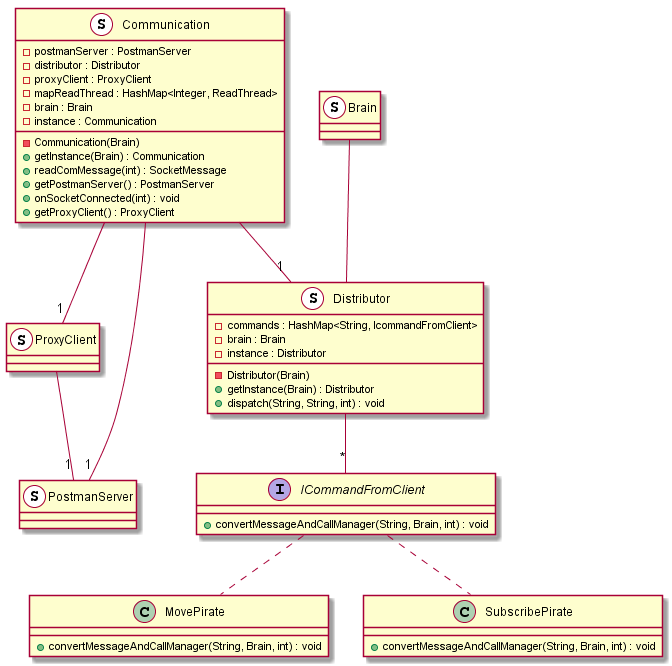

The diagram above was rendered by PlantUML. Its source (embedded in the PNG):
@startuml

class ProxyClient <<S, Singleton>> {
}

class Distributor <<S, Singleton>> {
	- Distributor(Brain)
	+ getInstance(Brain) : Distributor
	+ dispatch(String, String, int) : void
	- commands : HashMap<String, IcommandFromClient>
	- brain : Brain
	- instance : Distributor
}

interface ICommandFromClient {
	+ convertMessageAndCallManager(String, Brain, int) : void
}

class MovePirate {
	+ convertMessageAndCallManager(String, Brain, int) : void
}

class SubscribePirate {
	+ convertMessageAndCallManager(String, Brain, int) : void
}

class Communication <<S, Singleton>> {
	- postmanServer : PostmanServer
	- distributor : Distributor
	- proxyClient : ProxyClient
	- mapReadThread : HashMap<Integer, ReadThread>
	- brain : Brain
	- instance : Communication
	- Communication(Brain)
	+ getInstance(Brain) : Communication
	+ readComMessage(int) : SocketMessage
	+ getPostmanServer() : PostmanServer
	+ onSocketConnected(int) : void
	+ getProxyClient() : ProxyClient
}

class PostmanServer <<S, Singleton>> {

}

class Brain <<S, Singleton>> {

}

Communication --"1" Distributor
Communication --"1" PostmanServer
Communication --"1" ProxyClient

Distributor --"*" ICommandFromClient


ICommandFromClient .. SubscribePirate
ICommandFromClient .. MovePirate

ProxyClient --"1" PostmanServer

Brain -- Distributor

@enduml